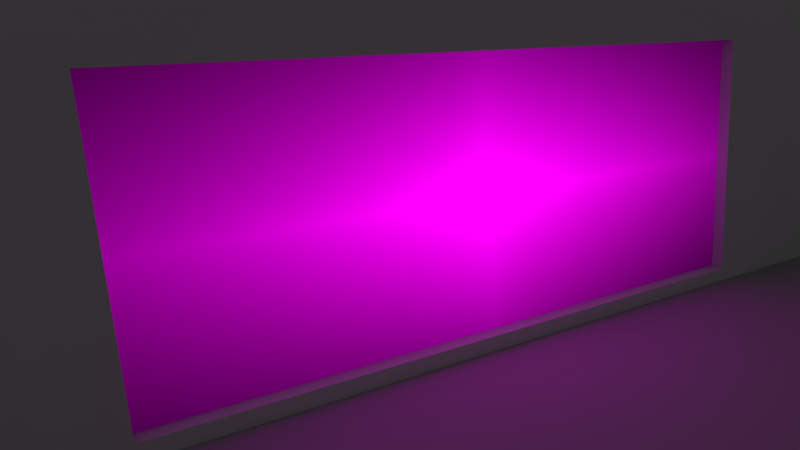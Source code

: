 # Source: pixels.blend  (saved by Blender 2.79.0; exported with 4.5.12 LTS)
import bpy
from mathutils import Matrix  # noqa: F401  (used for matrix-valued properties, if any)

bpy.ops.wm.read_factory_settings(use_empty=True)
scene = bpy.context.scene
scene.name = 'Scene'

# ---- collections
col_collection_1 = bpy.data.collections.new('Collection 1'); scene.collection.children.link(col_collection_1)

# ---- images (referenced by path relative to the original .blend; pixels are not part of the script)
import os
ASSET_DIR = os.environ.get("B2B_ASSET_DIR", "")  # directory of the original .blend (textures are referenced by path, not embedded)
HERE = os.path.dirname(os.path.abspath(__file__))  # packed textures are extracted next to this script under _unpacked/

def load_image(name, relpath, width, height, colorspace="sRGB"):
    """Load a texture the original file referenced (path relative to the .blend, or extracted next to this script)."""
    p = next((c for c in (os.path.join(HERE, relpath), os.path.join(ASSET_DIR, relpath)) if relpath and os.path.exists(c)), "")
    if p:
        img = bpy.data.images.load(p, check_existing=True)
        img.name = name
    else:  # same state as the original file: an image datablock whose file is absent (Cycles renders it pink)
        img = bpy.data.images.new(name, width, height)
        img.source = "FILE"
        img.filepath = "//" + (relpath or name)
    img.colorspace_settings.name = colorspace
    return img
img_test4_mov = load_image('test4.mov', '', 1024, 1024, 'sRGB')

# ---- materials (node trees are filled in below, after node groups)
mat_test = bpy.data.materials.new('test')
mat_test.alpha_threshold = 0.0
mat_test.roughness = 0.5
mat_material_005 = bpy.data.materials.new('Material.005')
mat_material_005.alpha_threshold = 0.0
mat_material_005.roughness = 0.5

# ---- material node trees
mat_test.use_nodes = True; mat_test.node_tree.nodes.clear()
_N = mat_test.node_tree.nodes; _L = mat_test.node_tree.links
n0 = _N.new('ShaderNodeOutputMaterial'); n0.name = 'Material Output'; n0.location = (300, 300)
n1 = _N.new('ShaderNodeTexImage'); n1.name = 'Image Texture'; n1.location = (-200, 300)
n1.width = 140
n1.image = img_test4_mov
n1.extension = 'CLIP'
n2 = _N.new('ShaderNodeEmission'); n2.name = 'Emission'; n2.location = (0, 300)
n2.inputs[1].default_value = 1.5
_L.new(n1.outputs[0], n2.inputs[0])
_L.new(n2.outputs[0], n0.inputs[0])
n0.is_active_output = True
mat_material_005.use_nodes = True; mat_material_005.node_tree.nodes.clear()
_N = mat_material_005.node_tree.nodes; _L = mat_material_005.node_tree.links
n0 = _N.new('ShaderNodeOutputMaterial'); n0.name = 'Material Output'; n0.location = (300, 300)
n1 = _N.new('ShaderNodeBsdfDiffuse'); n1.name = 'Diffuse BSDF'; n1.location = (10, 300)
n1.inputs[0].default_value = (0.4109, 0.4109, 0.4109, 1.0)
_L.new(n1.outputs[0], n0.inputs[0])
n0.is_active_output = True

# ---- world
world_world = bpy.data.worlds.new('World'); scene.world = world_world
world_world.color = (0.05088, 0.05088, 0.05088)
world_world.use_sun_shadow = False
world_world.sun_shadow_jitter_overblur = 0.0
world_world.cycles.sampling_method = 'MANUAL'

# ---- cameras
cam_camera = bpy.data.cameras.new('Camera')
cam_camera.clip_end = 100.0
cam_camera.lens = 25.51
cam_camera.sensor_width = 32.0
cam_camera.sensor_height = 18.0
cam_camera.ortho_scale = 10.01
cam_camera.dof.focus_distance = 0.0

# ---- meshes
me_test_001 = bpy.data.meshes.new('test.001')
me_test_001.from_pydata([(-1.25, -0.5, 0.0), (1.25, -0.5, 0.0), (-1.25, 0.5, 0.0), (1.25, 0.5, 0.0), (-1.25, -0.5, 0.08587), (1.25, -0.5, 0.08587), (-1.25, 0.5, 0.08587), (1.25, 0.5, 0.08587)], [], [(0, 2, 3, 1), (4, 5, 7, 6), (3, 2, 6, 7), (0, 1, 5, 4), (1, 3, 7, 5), (2, 0, 4, 6)])
_uv = me_test_001.uv_layers.new(name='UVMap')
_uv.uv.foreach_set('vector', [0.0, 0.0, 0.0, 1.0, 1.0, 1.0, 1.0, 0.0, 0.0, 0.0, 1.0, 0.0, 1.0, 1.0, 0.0, 1.0, 1.0, 1.0, 0.0, 1.0, 0.0, 1.0, 1.0, 1.0, 0.0, 0.0, 1.0, 0.0, 1.0, 0.0, 0.0, 0.0, 1.0, 0.0, 1.0, 1.0, 1.0, 1.0, 1.0, 0.0, 0.0, 1.0, 0.0, 0.0, 0.0, 0.0, 0.0, 1.0])
me_test_001.materials.append(mat_test)
me_test_001.use_remesh_preserve_volume = False
me_test_001.use_remesh_preserve_attributes = False
me_test_001.use_mirror_vertex_groups = False
me_test_001.update()
me_test = bpy.data.meshes.new('test')
me_test.from_pydata([(-1.25, -0.5, 0.0), (1.25, -0.5, 0.0), (-1.25, 0.5, 0.0), (1.25, 0.5, 0.0), (-1.25, -0.5, 0.08587), (1.25, -0.5, 0.08587), (-1.25, 0.5, 0.08587), (1.25, 0.5, 0.08587)], [], [(0, 2, 3, 1), (4, 5, 7, 6), (3, 2, 6, 7), (0, 1, 5, 4), (1, 3, 7, 5), (2, 0, 4, 6)])
_uv = me_test.uv_layers.new(name='UVMap')
_uv.uv.foreach_set('vector', [0.0, 0.0, 0.0, 1.0, 1.0, 1.0, 1.0, 0.0, 0.0, 0.0, 1.0, 0.0, 1.0, 1.0, 0.0, 1.0, 1.0, 1.0, 0.0, 1.0, 0.0, 1.0, 1.0, 1.0, 0.0, 0.0, 1.0, 0.0, 1.0, 0.0, 0.0, 0.0, 1.0, 0.0, 1.0, 1.0, 1.0, 1.0, 1.0, 0.0, 0.0, 1.0, 0.0, 0.0, 0.0, 0.0, 0.0, 1.0])
me_test.materials.append(mat_test)
me_test.use_remesh_preserve_volume = False
me_test.use_remesh_preserve_attributes = False
me_test.use_mirror_vertex_groups = False
me_test.update()
me_cube_001 = bpy.data.meshes.new('Cube.001')
me_cube_001.from_pydata([(-1.0, -1.0, -1.0), (-1.0, -1.0, 1.0), (-1.0, 1.0, -1.0), (-1.0, 1.0, 1.0), (1.0, -1.0, -1.0), (1.0, -1.0, 1.0), (1.0, 1.0, -1.0), (1.0, 1.0, 1.0)], [], [(0, 1, 3, 2), (2, 3, 7, 6), (6, 7, 5, 4), (4, 5, 1, 0), (2, 6, 4, 0), (7, 3, 1, 5)])
me_cube_001.use_remesh_preserve_volume = False
me_cube_001.use_remesh_preserve_attributes = False
me_cube_001.use_mirror_vertex_groups = False
me_cube_001.update()
me_plane_001 = bpy.data.meshes.new('Plane.001')
me_plane_001.from_pydata([(-1.0, -1.0, 0.0), (1.0, -1.0, 0.0), (-1.0, 1.0, 0.0), (1.0, 1.0, 0.0)], [], [(0, 1, 3, 2)])
me_plane_001.materials.append(mat_material_005)
me_plane_001.use_remesh_preserve_volume = False
me_plane_001.use_remesh_preserve_attributes = False
me_plane_001.use_mirror_vertex_groups = False
me_plane_001.update()

# ---- objects
ob_test_001 = bpy.data.objects.new('test.001', me_test_001)
ob_test = bpy.data.objects.new('test', me_test)
ob_cube = bpy.data.objects.new('Cube', me_cube_001)
ob_plane = bpy.data.objects.new('Plane', me_plane_001)
ob_camera = bpy.data.objects.new('Camera', cam_camera)

# ---- transforms, parenting, visibility, modifiers, constraints
ob_test_001.location = (0.4159, 1.018, 3.008)
ob_test_001.rotation_euler = (1.571, 0.0, 1.571)
ob_test_001.scale = (3.742, 3.742, 3.742)
ob_test_001.lineart.crease_threshold = 0.0
ob_test.location = (-0.01824, 1.007, 2.975)
ob_test.rotation_euler = (1.571, 0.0, 1.571)
ob_test.scale = (3.742, 3.742, 17.67)
ob_test.hide_viewport = True
ob_test.hide_render = True
ob_test.lineart.crease_threshold = 0.0
ob_cube.location = (-16.09, 2.928, 0.0)
ob_cube.scale = (17.01, 17.01, 17.01)
ob_cube.lineart.crease_threshold = 0.0
_m = ob_cube.modifiers.new('Boolean', 'BOOLEAN')
_m.object = ob_test
_m.solver = 'FAST'
ob_plane.location = (0.0, 0.0, 0.8886)
ob_plane.scale = (18.69, 18.69, 18.69)
ob_plane.lineart.crease_threshold = 0.0
ob_camera.location = (7.481, -3.928, 4.552)
ob_camera.rotation_euler = (1.348, 0.06345, 1.067)
ob_camera.lock_rotations_4d = False
ob_camera.empty_display_type = 'ARROWS'
ob_camera.color = (0.0, 0.0, 0.0, 0.0)
ob_camera.display_type = 'WIRE'
ob_camera.lineart.crease_threshold = 0.0

# ---- collection membership
col_collection_1.objects.link(ob_test_001)
col_collection_1.objects.link(ob_test)
col_collection_1.objects.link(ob_cube)
col_collection_1.objects.link(ob_plane)
col_collection_1.objects.link(ob_camera)

# ---- scene / render settings (as saved in the file)
scene.camera = ob_camera
scene.frame_start = 1; scene.frame_end = 250; scene.frame_set(6)
scene.render.engine = 'CYCLES'
scene.render.image_settings.file_format = 'FFMPEG'
scene.render.resolution_percentage = 40
scene.render.fps = 50
scene.render.dither_intensity = 0.0
scene.cycles.use_denoising = False
scene.cycles.samples = 10
scene.cycles.sampling_pattern = 'TABULATED_SOBOL'
scene.cycles.use_adaptive_sampling = False
scene.cycles.use_light_tree = False
scene.cycles.blur_glossy = 0.0
scene.cycles.max_bounces = 1
scene.cycles.diffuse_bounces = 2
scene.cycles.glossy_bounces = 2
scene.cycles.transmission_bounces = 2
scene.cycles.volume_bounces = 2
scene.cycles.transparent_max_bounces = 10
scene.cycles.sample_clamp_indirect = 0.0
scene.view_settings.view_transform = 'Standard'
bpy.context.view_layer.update()
